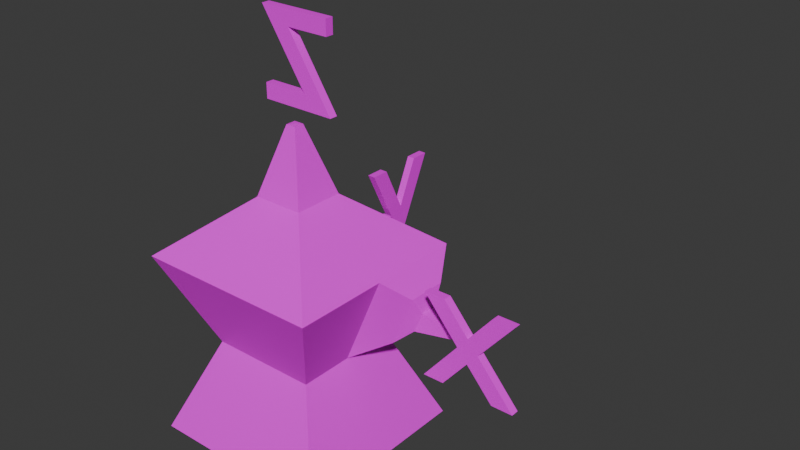 # Source: test-model.blend  (saved by Blender 4.4.32; exported with 4.5.12 LTS)
import bpy
from mathutils import Matrix  # noqa: F401  (used for matrix-valued properties, if any)

bpy.ops.wm.read_factory_settings(use_empty=True)
scene = bpy.context.scene
scene.name = 'Scene'

# ---- collections
col_collection = bpy.data.collections.new('Collection'); scene.collection.children.link(col_collection)
col_export = bpy.data.collections.new('Export'); scene.collection.children.link(col_export)

# ---- images (referenced by path relative to the original .blend; pixels are not part of the script)
import os
ASSET_DIR = os.environ.get("B2B_ASSET_DIR", "")  # directory of the original .blend (textures are referenced by path, not embedded)
HERE = os.path.dirname(os.path.abspath(__file__))  # packed textures are extracted next to this script under _unpacked/

def load_image(name, relpath, width, height, colorspace="sRGB"):
    """Load a texture the original file referenced (path relative to the .blend, or extracted next to this script)."""
    p = next((c for c in (os.path.join(HERE, relpath), os.path.join(ASSET_DIR, relpath)) if relpath and os.path.exists(c)), "")
    if p:
        img = bpy.data.images.load(p, check_existing=True)
        img.name = name
    else:  # same state as the original file: an image datablock whose file is absent (Cycles renders it pink)
        img = bpy.data.images.new(name, width, height)
        img.source = "FILE"
        img.filepath = "//" + (relpath or name)
    img.colorspace_settings.name = colorspace
    return img
img_wooden_container_png = load_image('wooden-container.png', 'wooden-container.png', 1024, 1024, 'sRGB')
img_wooden_container_specular_png = load_image('wooden-container-specular.png', 'wooden-container-specular.png', 1024, 1024, 'sRGB')

# ---- materials (node trees are filled in below, after node groups)
mat_testmaterial = bpy.data.materials.new('TestMaterial')

# ---- material node trees
mat_testmaterial.use_nodes = True; mat_testmaterial.node_tree.nodes.clear()
_N = mat_testmaterial.node_tree.nodes; _L = mat_testmaterial.node_tree.links
n0 = _N.new('ShaderNodeBsdfPrincipled'); n0.name = 'Principled BSDF'; n0.location = (231, 279)
n1 = _N.new('ShaderNodeOutputMaterial'); n1.name = 'Material Output'; n1.location = (511, 327)
n2 = _N.new('ShaderNodeTexImage'); n2.name = 'Image Texture'; n2.location = (-400, 282)
n2.image = img_wooden_container_png
n3 = _N.new('ShaderNodeTexImage'); n3.name = 'Image Texture.001'; n3.location = (-407, -21)
n3.image = img_wooden_container_specular_png
n4 = _N.new('ShaderNodeTexImage'); n4.name = 'Image Texture.002'; n4.location = (-74, 187)
n4.image = img_wooden_container_specular_png
_L.new(n0.outputs[0], n1.inputs[0])
_L.new(n2.outputs[0], n0.inputs[0])
_L.new(n4.outputs[0], n0.inputs[13])
n1.is_active_output = True

# ---- world
world_world = bpy.data.worlds.new('World'); scene.world = world_world
world_world.use_nodes = True; world_world.node_tree.nodes.clear()
_N = world_world.node_tree.nodes; _L = world_world.node_tree.links
n0 = _N.new('ShaderNodeOutputWorld'); n0.name = 'World Output'; n0.location = (300, 300)
n1 = _N.new('ShaderNodeBackground'); n1.name = 'Background'; n1.location = (10, 300)
n1.inputs[0].default_value = (0.05088, 0.05088, 0.05088, 1.0)
_L.new(n1.outputs[0], n0.inputs[0])
n0.is_active_output = True
world_world.color = (0.05088, 0.05088, 0.05088)
world_world.sun_shadow_jitter_overblur = 0.0

# ---- meshes
me_cube_001 = bpy.data.meshes.new('Cube.001')
me_cube_001.from_pydata([(-0.5, -0.5, -0.5), (-0.572, -0.35, 0.4053), (-0.5, 0.5, -0.5), (-0.3629, 0.6326, 0.4135), (0.5, -0.5, -0.5), (0.5, -0.5, 0.5), (0.5, 0.5, -0.5), (0.5995, 0.3299, 0.3927), (-0.4413, -0.2192, 0.09467), (-0.2252, 0.4949, 0.08654), (0.4793, 0.2098, 0.1073), (0.2895, -0.2895, 0.0), (-0.5, 0.0, -0.5), (-0.572, -0.1027, 0.4053), (0.5, 0.0, -0.5), (0.5995, 0.1164, 0.3927), (0.4793, 0.1164, 0.1073), (-0.4413, -0.1027, 0.09467), (0.0, 0.5, -0.5), (-0.09389, 0.6326, 0.4135), (0.0, -0.5, -0.5), (0.0, -0.5, 0.5), (0.0, -0.2895, 0.0), (-0.09389, 0.4949, 0.08654), (-0.02679, 2.651e-09, 1.149), (0.0, 0.0, -0.5), (-0.5, 0.5, 0.5), (-0.2895, 0.2895, 0.0), (0.0, 0.5, 0.5), (0.0, 0.2895, 0.0), (-0.2895, -0.2895, 0.0), (-0.5, -0.5, 0.5), (-0.5, 0.0, 0.5), (-0.2895, 0.0, 0.0), (0.5, 0.5, 0.5), (0.2895, 0.2895, 0.0), (0.5, 0.0, 0.5), (0.2895, 0.0, 0.0), (-0.1576, 0.03061, 1.686), (0.2254, 0.03061, 1.686), (0.2254, 0.03061, 1.606), (-0.002632, 0.03061, 1.606), (0.2354, 0.03061, 1.237), (-0.1586, 0.03061, 1.237), (-0.1586, 0.03061, 1.317), (0.08137, 0.03061, 1.317), (-0.2194, 1.232, 0.5363), (-0.2194, 1.132, 0.5363), (-0.2194, 1.016, 0.2833), (-0.2194, 0.8951, 0.5363), (-0.2194, 0.7941, 0.5363), (-0.2194, 0.9681, 0.1833), (-0.2194, 0.8151, -0.1427), (-0.2194, 0.9141, -0.1427), (1.194, 0.07246, 0.5023), (1.08, 0.07246, 0.5023), (0.9521, 0.07246, 0.3483), (0.8191, 0.07246, 0.5023), (0.7071, 0.07246, 0.5023), (0.8961, 0.07246, 0.2813), (0.7071, 0.07246, 0.05326), (0.8191, 0.07246, 0.05326), (0.9521, 0.07246, 0.2143), (1.093, 0.07246, 0.05326), (1.207, 0.07246, 0.05326), (1.009, 0.07246, 0.2813), (0.2254, -0.01224, 1.686), (0.2254, -0.01224, 1.606), (-0.1576, -0.01224, 1.686), (-0.002632, -0.01224, 1.606), (0.08137, -0.01224, 1.317), (0.2354, -0.01224, 1.237), (-0.1586, -0.01224, 1.317), (-0.1586, -0.01224, 1.237), (-0.2623, 0.7941, 0.5363), (-0.2623, 0.9681, 0.1833), (-0.2623, 0.8951, 0.5363), (-0.2623, 1.016, 0.2833), (-0.2623, 1.132, 0.5363), (-0.2623, 1.232, 0.5363), (-0.2623, 0.9141, -0.1427), (-0.2623, 0.8151, -0.1427), (0.7071, 0.1153, 0.5023), (0.8961, 0.1153, 0.2813), (0.8191, 0.1153, 0.5023), (0.9521, 0.1153, 0.3483), (1.08, 0.1153, 0.5023), (1.194, 0.1153, 0.5023), (1.009, 0.1153, 0.2813), (0.7071, 0.1153, 0.05326), (0.9521, 0.1153, 0.2143), (1.207, 0.1153, 0.05326), (0.8191, 0.1153, 0.05326), (1.093, 0.1153, 0.05326), (-0.1344, 0.0, 0.7912), (-0.1344, 0.1344, 0.7912), (0.0, 0.1344, 0.7912), (0.1344, 0.1344, 0.7912), (0.1344, 0.0, 0.7912), (0.1344, -0.1344, 0.7912), (0.0, -0.1344, 0.7912), (-0.1344, -0.1344, 0.7912), (0.805, 0.2192, 0.2771), (-0.02679, 0.02679, 1.149), (0.0, 0.02679, 1.149), (0.02679, 0.02679, 1.149), (0.02679, 2.651e-09, 1.149), (0.02679, -0.02679, 1.149), (0.0, -0.02679, 1.149), (-0.02679, -0.02679, 1.149), (0.0, 2.651e-09, 1.15), (0.7821, 0.1963, 0.2229), (0.805, 0.1786, 0.2771), (0.7821, 0.1786, 0.2229), (-0.2275, 0.8844, 0.2825), (-0.2002, 0.8571, 0.2175), (-0.1741, 0.8844, 0.2825), (-0.1741, 0.8571, 0.2175), (-0.1591, 0.6221, 0.193), (-0.1591, 0.6701, 0.307), (-0.2529, 0.6701, 0.307), (-0.2049, 0.6221, 0.193), (0.5762, 0.2, 0.1913), (0.5762, 0.1616, 0.1913), (0.6256, 0.2494, 0.3087), (0.6256, 0.1616, 0.3087)], [], [(33, 32, 26, 27), (29, 28, 34, 35), (37, 36, 5, 11), (22, 21, 31, 30), (25, 14, 4, 20), (36, 34, 97, 98), (20, 22, 30, 0), (14, 37, 11, 4), (18, 29, 35, 6), (12, 33, 27, 2), (0, 30, 33, 12), (6, 35, 37, 14), (34, 28, 96, 97), (18, 6, 14, 25), (123, 122, 111, 113), (8, 1, 13, 17), (2, 18, 25, 12), (31, 21, 100, 101), (2, 27, 29, 18), (4, 11, 22, 20), (28, 26, 95, 96), (12, 25, 20, 0), (11, 5, 21, 22), (119, 118, 117, 116), (3, 9, 27, 26), (19, 3, 26, 28), (9, 23, 29, 27), (23, 19, 28, 29), (1, 8, 30, 31), (13, 1, 31, 32), (8, 17, 33, 30), (17, 13, 32, 33), (7, 10, 35, 34), (15, 7, 34, 36), (10, 16, 37, 35), (16, 15, 36, 37), (40, 39, 38), (40, 38, 41), (41, 38, 45), (42, 41, 45), (42, 45, 44), (42, 44, 43), (51, 50, 49), (51, 49, 48), (48, 47, 46), (48, 46, 53), (51, 48, 53), (52, 51, 53), (59, 58, 57), (59, 57, 56), (56, 55, 54), (56, 54, 65), (59, 56, 65), (60, 59, 65), (60, 65, 62), (62, 65, 64), (60, 62, 61), (63, 62, 64), (67, 68, 66), (67, 69, 68), (69, 70, 68), (71, 70, 69), (71, 72, 70), (71, 73, 72), (75, 76, 74), (75, 77, 76), (77, 79, 78), (77, 80, 79), (75, 80, 77), (81, 80, 75), (83, 84, 82), (83, 85, 84), (85, 87, 86), (85, 88, 87), (83, 88, 85), (89, 88, 83), (89, 90, 88), (90, 91, 88), (89, 92, 90), (93, 91, 90), (63, 64, 91, 93), (45, 38, 68, 70), (54, 55, 86, 87), (46, 47, 78, 79), (41, 42, 71, 69), (65, 54, 87, 88), (53, 46, 79, 80), (44, 45, 70, 72), (59, 60, 89, 83), (51, 52, 81, 75), (42, 43, 73, 71), (52, 53, 80, 81), (43, 44, 72, 73), (58, 59, 83, 82), (50, 51, 75, 74), (39, 40, 67, 66), (57, 58, 82, 84), (49, 50, 74, 76), (64, 65, 88, 91), (38, 39, 66, 68), (60, 61, 92, 89), (40, 41, 69, 67), (56, 57, 84, 85), (48, 49, 76, 77), (61, 62, 90, 92), (55, 56, 85, 86), (47, 48, 77, 78), (62, 63, 93, 90), (96, 95, 103, 104), (95, 94, 24, 103), (99, 98, 106, 107), (94, 101, 109, 24), (32, 31, 101, 94), (5, 36, 98, 99), (21, 5, 99, 100), (26, 32, 94, 95), (110, 24, 109, 108), (104, 103, 24, 110), (105, 104, 110, 106), (106, 110, 108, 107), (98, 97, 105, 106), (101, 100, 108, 109), (97, 96, 104, 105), (100, 99, 107, 108), (111, 102, 112, 113), (122, 124, 102, 111), (125, 123, 113, 112), (124, 125, 112, 102), (115, 114, 116, 117), (120, 119, 116, 114), (118, 121, 115, 117), (121, 120, 114, 115), (9, 3, 120, 121), (23, 9, 121, 118), (3, 19, 119, 120), (19, 23, 118, 119), (7, 15, 125, 124), (15, 16, 123, 125), (10, 7, 124, 122), (16, 10, 122, 123)])
_uv = me_cube_001.uv_layers.new(name='UVMap')
_uv.uv.foreach_set('vector', [0.4924, 0.005683, 0.4839, 0.9925, -0.005483, 0.9925, 0.0008656, 0.003161, 0.4928, 0.006841, 0.4758, 0.9955, 0.005851, 0.996, 0.006229, 0.00701, 0.4894, -0.0001395, 0.4835, 0.9984, -0.0001395, 0.9972, -0.0007322, 0.0005465, 0.4931, 0.00357, 0.4867, 1.001, -0.002411, 0.9977, 0.0002093, 0.009106, 0.5, 0.5, 1.0, 0.5, 1.0, 0.0, 0.5, 0.0, 1.0, 0.5, 1.0, 1.0, 0.6344, 0.6344, 0.6344, 0.5, 0.4957, 0.0007829, 0.4942, 0.9995, 0.004237, 0.9998, 0.0008227, 0.002204, 0.5006, 0.0007968, 0.5035, 0.9983, 0.002884, 1.001, 0.005668, 0.003563, 0.5061, 0.003279, 0.5048, 0.9956, 0.000221, 0.9956, -3.065e-05, 0.003279, 0.4961, 0.001427, 0.4966, 0.9994, 0.007213, 0.998, 0.0018, 5.558e-05, 0.9966, 0.002816, 0.9901, 1.001, 0.4966, 0.9994, 0.4961, 0.001427, 0.9955, -0.00197, 1.004, 0.9955, 0.5035, 0.9983, 0.5006, 0.0007968, 1.0, 1.0, 0.5, 1.0, 0.5, 0.6344, 0.6344, 0.6344, 0.5, 1.0, 1.0, 1.0, 1.0, 0.5, 0.5, 0.5, 0.6707, 0.3595, 0.7124, 0.3581, 0.705, 0.4295, 0.683, 0.4301, 0.859, 0.1119, 0.8625, 0.8569, 0.5892, 0.8586, 0.6042, 0.1139, 0.0, 1.0, 0.5, 1.0, 0.5, 0.5, 0.0, 0.5, 0.0, 0.0, 0.5, 0.0, 0.5, 0.3656, 0.3656, 0.3656, 0.9984, 0.003279, 0.9957, 0.9956, 0.5048, 0.9956, 0.5061, 0.003279, 1.002, -0.0006698, 0.9918, 0.9992, 0.4942, 0.9995, 0.4957, 0.0007829, 0.5, 1.0, 0.0, 1.0, 0.3656, 0.6344, 0.5, 0.6344, 0.0, 0.5, 0.5, 0.5, 0.5, 0.0, 0.0, 0.0, 0.9965, -0.002084, 0.9931, 1.005, 0.4867, 1.001, 0.4931, 0.00357, 0.6382, 0.813, 0.6265, 0.5565, 0.6418, 0.6045, 0.6501, 0.7778, 0.8684, 0.9728, 0.6789, 0.2736, 1.001, 0.006664, 0.9846, 0.9951, 0.5697, 0.9736, 0.8684, 0.9728, 0.9846, 0.9951, 0.4758, 0.9955, 0.6789, 0.2736, 0.5412, 0.2816, 0.4928, 0.006841, 1.001, 0.006664, 0.5412, 0.2816, 0.5697, 0.9736, 0.4758, 0.9955, 0.4928, 0.006841, 0.8625, 0.8569, 0.859, 0.1119, 0.9949, 0.00826, 0.9973, 0.9924, 0.5892, 0.8586, 0.8625, 0.8569, 0.9973, 0.9924, 0.4839, 0.9925, 0.859, 0.1119, 0.6042, 0.1139, 0.4924, 0.005683, 0.9949, 0.00826, 0.6042, 0.1139, 0.5892, 0.8586, 0.4839, 0.9925, 0.4924, 0.005683, 0.8458, 0.7987, 0.7442, 0.1639, 0.9942, -0.0008455, 0.9947, 0.9996, 0.6131, 0.8007, 0.8458, 0.7987, 0.9947, 0.9996, 0.4835, 0.9984, 0.7442, 0.1639, 0.6482, 0.1643, 0.4894, -0.0001395, 0.9942, -0.0008455, 0.6482, 0.1643, 0.6131, 0.8007, 0.4835, 0.9984, 0.4894, -0.0001395, 0.006885, 0.5215, 0.006885, 0.4664, 0.2706, 0.4664, 0.006885, 0.5215, 0.2706, 0.4664, 0.1639, 0.5215, 0.1639, 0.5215, 0.2706, 0.4664, 0.106, 0.7204, 0.0, 0.7755, 0.1639, 0.5215, 0.106, 0.7204, 0.0, 0.7755, 0.106, 0.7204, 0.2713, 0.7204, 0.0, 0.7755, 0.2713, 0.7204, 0.2713, 0.7755, 0.1198, 0.2425, 4.104e-08, 0.0, 0.06954, 0.0, 0.1198, 0.2425, 0.06954, 0.0, 0.1528, 0.1738, 0.1528, 0.1738, 0.2327, 0.0, 0.3016, 4.104e-08, 0.1528, 0.1738, 0.3016, 4.104e-08, 0.08262, 0.4664, 0.1198, 0.2425, 0.1528, 0.1738, 0.08262, 0.4664, 0.01446, 0.4664, 0.1198, 0.2425, 0.08262, 0.4664, 0.7553, 0.2141, 0.6031, 0.3443, 0.6031, 0.2671, 0.7553, 0.2141, 0.6031, 0.2671, 0.7091, 0.1756, 0.7091, 0.1756, 0.6031, 0.08744, 0.6031, 0.008951, 0.7091, 0.1756, 0.6031, 0.008951, 0.7553, 0.1363, 0.7553, 0.2141, 0.7091, 0.1756, 0.7553, 0.1363, 0.9122, 0.3443, 0.7553, 0.2141, 0.7553, 0.1363, 0.9122, 0.3443, 0.7553, 0.1363, 0.8014, 0.1756, 0.8014, 0.1756, 0.7553, 0.1363, 0.9122, -1.321e-08, 0.9122, 0.3443, 0.8014, 0.1756, 0.9122, 0.2671, 0.9122, 0.07849, 0.8014, 0.1756, 0.9122, -1.321e-08, 0.8751, 0.5214, 0.6114, 0.4664, 0.8751, 0.4664, 0.8751, 0.5214, 0.7181, 0.5214, 0.6114, 0.4664, 0.7181, 0.5214, 0.7759, 0.7204, 0.6114, 0.4664, 0.882, 0.7754, 0.7759, 0.7204, 0.7181, 0.5214, 0.882, 0.7754, 0.6107, 0.7204, 0.7759, 0.7204, 0.882, 0.7754, 0.6107, 0.7754, 0.6107, 0.7204, 0.4833, 0.2425, 0.5336, 0.0, 0.6031, 0.0, 0.4833, 0.2425, 0.4503, 0.1738, 0.5336, 0.0, 0.4503, 0.1738, 0.3016, 0.0, 0.3704, 0.0, 0.4503, 0.1738, 0.5205, 0.4664, 0.3016, 0.0, 0.4833, 0.2425, 0.5205, 0.4664, 0.4503, 0.1738, 0.5887, 0.4664, 0.5205, 0.4664, 0.4833, 0.2425, 0.4537, 0.5965, 0.3016, 0.5435, 0.3016, 0.4664, 0.4537, 0.5965, 0.4076, 0.6351, 0.3016, 0.5435, 0.4076, 0.6351, 0.3016, 0.8017, 0.3016, 0.7232, 0.4076, 0.6351, 0.4537, 0.6743, 0.3016, 0.8017, 0.4537, 0.5965, 0.4537, 0.6743, 0.4076, 0.6351, 0.6107, 0.4664, 0.4537, 0.6743, 0.4537, 0.5965, 0.6107, 0.4664, 0.4999, 0.6351, 0.4537, 0.6743, 0.4999, 0.6351, 0.6107, 0.8106, 0.4537, 0.6743, 0.6107, 0.4664, 0.6107, 0.5435, 0.4999, 0.6351, 0.6107, 0.7321, 0.6107, 0.8106, 0.4999, 0.6351, 0.7212, 0.4227, 0.7212, 0.3443, 0.7507, 0.3443, 0.7507, 0.4227, 0.9417, 0.2648, 0.9417, -1.824e-08, 0.9712, -1.881e-08, 0.9712, 0.2648, 0.7507, 0.4227, 0.7507, 0.3443, 0.7802, 0.3443, 0.7802, 0.4227, 0.7287, 0.8443, 0.7287, 0.7754, 0.7582, 0.7754, 0.7582, 0.8443, 1.0, 0.4664, 1.0, 0.7311, 0.9705, 0.7311, 0.9705, 0.4664, 0.9115, 0.6094, 0.9115, 0.4664, 0.941, 0.4664, 0.941, 0.6094, 0.882, 0.9338, 0.882, 0.4664, 0.9115, 0.4664, 0.9115, 0.9338, 0.6402, 0.9407, 0.6402, 0.7754, 0.6697, 0.7754, 0.6697, 0.9407, 0.9417, 0.1608, 0.9417, 0.3084, 0.9122, 0.3084, 0.9122, 0.1608, 0.3008, 0.7068, 0.3008, 0.9335, 0.2713, 0.9335, 0.2713, 0.7068, 0.941, 0.7376, 0.941, 0.4664, 0.9705, 0.4664, 0.9705, 0.7376, 0.7877, 0.7754, 0.7877, 0.8436, 0.7582, 0.8436, 0.7582, 0.7754, 0.0, 0.8305, 0.0, 0.7755, 0.02951, 0.7755, 0.02951, 0.8305, 0.9417, -3.899e-09, 0.9417, 0.1608, 0.9122, 0.1608, 0.9122, -1.848e-09, 0.3008, 0.4664, 0.3008, 0.7068, 0.2713, 0.7068, 0.2713, 0.4664, 0.8172, 0.7754, 0.8172, 0.8304, 0.7877, 0.8304, 0.7877, 0.7754, 0.8097, 0.4214, 0.8097, 0.3443, 0.8392, 0.3443, 0.8392, 0.4214, 0.6992, 0.845, 0.6992, 0.7754, 0.7287, 0.7754, 0.7287, 0.845, 0.9115, 0.7754, 0.9115, 0.6094, 0.941, 0.6094, 0.941, 0.7754, 0.9705, 0.9948, 0.9705, 0.7311, 1.0, 0.7311, 1.0, 0.9948, 0.7802, 0.4214, 0.7802, 0.3443, 0.8097, 0.3443, 0.8097, 0.4214, 0.6697, 0.9324, 0.6697, 0.7754, 0.6992, 0.7754, 0.6992, 0.9324, 0.6326, 0.4563, 0.6326, 0.3443, 0.6621, 0.3443, 0.6621, 0.4563, 0.6107, 0.9497, 0.6107, 0.7754, 0.6402, 0.7754, 0.6402, 0.9497, 0.6621, 0.4485, 0.6621, 0.3443, 0.6916, 0.3443, 0.6916, 0.4485, 0.7212, 0.3443, 0.7212, 0.4439, 0.6916, 0.4439, 0.6916, 0.3443, 0.941, 0.7754, 0.941, 0.9513, 0.9115, 0.9513, 0.9115, 0.7754, 0.6326, 0.3443, 0.6326, 0.4616, 0.6031, 0.4616, 0.6031, 0.3443, 0.5, 0.6344, 0.3656, 0.6344, 0.4732, 0.5268, 0.5, 0.5268, 0.3656, 0.6344, 0.3656, 0.5, 0.4732, 0.5, 0.4732, 0.5268, 0.6344, 0.3656, 0.6344, 0.5, 0.5268, 0.5, 0.5268, 0.4732, 0.3656, 0.5, 0.3656, 0.3656, 0.4732, 0.4732, 0.4732, 0.5, 0.0, 0.5, 0.0, 0.0, 0.3656, 0.3656, 0.3656, 0.5, 1.0, 0.0, 1.0, 0.5, 0.6344, 0.5, 0.6344, 0.3656, 0.5, 0.0, 1.0, 0.0, 0.6344, 0.3656, 0.5, 0.3656, 0.0, 1.0, 0.0, 0.5, 0.3656, 0.5, 0.3656, 0.6344, 0.5, 0.5, 0.4732, 0.5, 0.4732, 0.4732, 0.5, 0.4732, 0.5, 0.5268, 0.4732, 0.5268, 0.4732, 0.5, 0.5, 0.5, 0.5268, 0.5268, 0.5, 0.5268, 0.5, 0.5, 0.5268, 0.5, 0.5268, 0.5, 0.5, 0.5, 0.5, 0.4732, 0.5268, 0.4732, 0.6344, 0.5, 0.6344, 0.6344, 0.5268, 0.5268, 0.5268, 0.5, 0.3656, 0.3656, 0.5, 0.3656, 0.5, 0.4732, 0.4732, 0.4732, 0.6344, 0.6344, 0.5, 0.6344, 0.5, 0.5268, 0.5268, 0.5268, 0.5, 0.3656, 0.6344, 0.3656, 0.5268, 0.4732, 0.5, 0.4732, 0.705, 0.4295, 0.7378, 0.5665, 0.6867, 0.5676, 0.683, 0.4301, 0.7124, 0.3581, 0.7651, 0.6176, 0.7378, 0.5665, 0.705, 0.4295, 0.6674, 0.6194, 0.6707, 0.3595, 0.683, 0.4301, 0.6867, 0.5676, 0.7651, 0.6176, 0.6674, 0.6194, 0.6867, 0.5676, 0.7378, 0.5665, 0.6763, 0.604, 0.7218, 0.7777, 0.6501, 0.7778, 0.6418, 0.6045, 0.746, 0.8113, 0.6382, 0.813, 0.6501, 0.7778, 0.7218, 0.7777, 0.6265, 0.5565, 0.678, 0.5547, 0.6763, 0.604, 0.6418, 0.6045, 0.678, 0.5547, 0.746, 0.8113, 0.7218, 0.7777, 0.6763, 0.604, 0.6789, 0.2736, 0.8684, 0.9728, 0.746, 0.8113, 0.678, 0.5547, 0.5412, 0.2816, 0.6789, 0.2736, 0.678, 0.5547, 0.6265, 0.5565, 0.8684, 0.9728, 0.5697, 0.9736, 0.6382, 0.813, 0.746, 0.8113, 0.5697, 0.9736, 0.5412, 0.2816, 0.6265, 0.5565, 0.6382, 0.813, 0.8458, 0.7987, 0.6131, 0.8007, 0.6674, 0.6194, 0.7651, 0.6176, 0.6131, 0.8007, 0.6482, 0.1643, 0.6707, 0.3595, 0.6674, 0.6194, 0.7442, 0.1639, 0.8458, 0.7987, 0.7651, 0.6176, 0.7124, 0.3581, 0.6482, 0.1643, 0.7442, 0.1639, 0.7124, 0.3581, 0.6707, 0.3595])
me_cube_001.materials.append(mat_testmaterial)
me_cube_001.update()

# ---- objects
ob_cube = bpy.data.objects.new('Cube', me_cube_001)

# ---- transforms, parenting, visibility, modifiers, constraints
ob_cube.location = (0.0, 0.0, 0.0)

# ---- collection membership
col_collection.objects.link(ob_cube)

# ---- scene / render settings (as saved in the file)
scene.frame_start = 1; scene.frame_end = 250; scene.frame_set(1)
scene.render.engine = 'BLENDER_EEVEE_NEXT'
bpy.context.view_layer.update()

# ---- added for rendering (the .blend has no active camera and no usable light): camera, sun
cam_auto = bpy.data.cameras.new('AutoCamera')
cam_auto.lens = 50.0
cam_auto.sensor_width = 36.0
cam_auto.clip_end = 1000.0
ob_auto_camera = bpy.data.objects.new('AutoCamera', cam_auto)
scene.collection.objects.link(ob_auto_camera)
ob_auto_camera.location = (3.37852, -3.30715, 3.04197)
ob_auto_camera.rotation_euler = (1.09748, -7.21219e-08, 0.694738)
scene.camera = ob_auto_camera
light_auto_sun = bpy.data.lights.new('AutoSun', 'SUN')
light_auto_sun.energy = 3.0
light_auto_sun.angle = 0.0523599
ob_auto_sun = bpy.data.objects.new('AutoSun', light_auto_sun)
scene.collection.objects.link(ob_auto_sun)
ob_auto_sun.rotation_euler = (0.872665, 0.174533, 0.523599)
bpy.context.view_layer.update()
